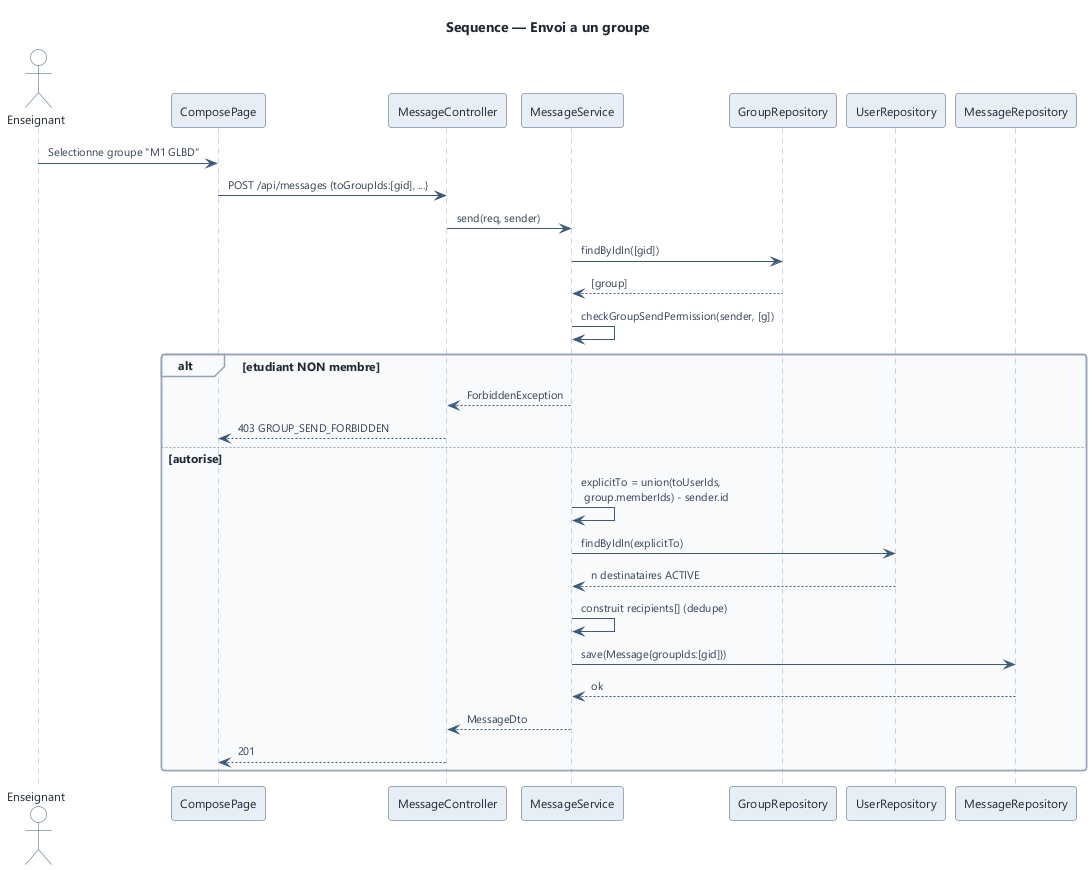

The diagram above was rendered by PlantUML. Its source (embedded in the PNG):
@startuml send-group-message
!include ../_style.iuml
title Sequence — Envoi a un groupe

actor "Enseignant" as P
participant "ComposePage" as UI
participant "MessageController" as CTL
participant "MessageService" as S
participant "GroupRepository" as GR
participant "UserRepository" as UR
participant "MessageRepository" as MR

P -> UI : Selectionne groupe "M1 GLBD"
UI -> CTL : POST /api/messages {toGroupIds:[gid], ...}
CTL -> S : send(req, sender)
S -> GR : findByIdIn([gid])
GR --> S : [group]
S -> S : checkGroupSendPermission(sender, [g])
alt etudiant NON membre
  S --> CTL : ForbiddenException
  CTL --> UI : 403 GROUP_SEND_FORBIDDEN
else autorise
  S -> S : explicitTo = union(toUserIds,\n group.memberIds) - sender.id
  S -> UR : findByIdIn(explicitTo)
  UR --> S : n destinataires ACTIVE
  S -> S : construit recipients[] (dedupe)
  S -> MR : save(Message{groupIds:[gid]})
  MR --> S : ok
  S --> CTL : MessageDto
  CTL --> UI : 201
end

@enduml